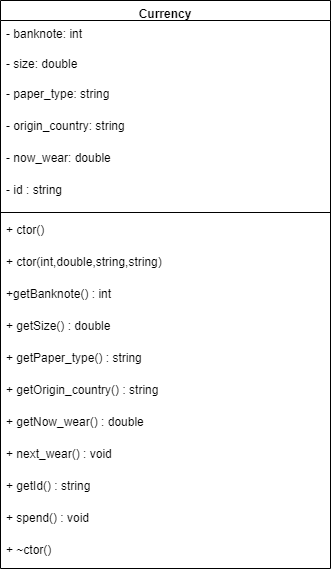

The diagram above was exported from draw.io. Its source (the exported page's mxGraphModel, read from the mxfile embedded in the PNG):
<mxGraphModel dx="1422" dy="794" grid="1" gridSize="10" guides="1" tooltips="1" connect="1" arrows="1" fold="1" page="1" pageScale="1" pageWidth="827" pageHeight="1169" math="0" shadow="0">
  <root>
    <mxCell id="WIyWlLk6GJQsqaUBKTNV-0" />
    <mxCell id="WIyWlLk6GJQsqaUBKTNV-1" parent="WIyWlLk6GJQsqaUBKTNV-0" />
    <mxCell id="Z-Gu_ssftmNgtQbndi4H-0" value="Currency" style="swimlane;fontStyle=1;align=center;verticalAlign=top;childLayout=stackLayout;horizontal=1;startSize=20;horizontalStack=0;resizeParent=1;resizeParentMax=0;resizeLast=0;collapsible=1;marginBottom=0;" vertex="1" parent="WIyWlLk6GJQsqaUBKTNV-1">
      <mxGeometry x="220" y="230" width="330" height="568" as="geometry" />
    </mxCell>
    <mxCell id="Z-Gu_ssftmNgtQbndi4H-1" value="- banknote: int" style="text;strokeColor=none;fillColor=none;align=left;verticalAlign=top;spacingLeft=4;spacingRight=4;overflow=hidden;rotatable=0;points=[[0,0.5],[1,0.5]];portConstraint=eastwest;" vertex="1" parent="Z-Gu_ssftmNgtQbndi4H-0">
      <mxGeometry y="20" width="330" height="30" as="geometry" />
    </mxCell>
    <mxCell id="Z-Gu_ssftmNgtQbndi4H-5" value="- size: double" style="text;strokeColor=none;fillColor=none;align=left;verticalAlign=top;spacingLeft=4;spacingRight=4;overflow=hidden;rotatable=0;points=[[0,0.5],[1,0.5]];portConstraint=eastwest;" vertex="1" parent="Z-Gu_ssftmNgtQbndi4H-0">
      <mxGeometry y="50" width="330" height="30" as="geometry" />
    </mxCell>
    <mxCell id="Z-Gu_ssftmNgtQbndi4H-7" value="- paper_type: string" style="text;strokeColor=none;fillColor=none;align=left;verticalAlign=top;spacingLeft=4;spacingRight=4;overflow=hidden;rotatable=0;points=[[0,0.5],[1,0.5]];portConstraint=eastwest;" vertex="1" parent="Z-Gu_ssftmNgtQbndi4H-0">
      <mxGeometry y="80" width="330" height="32" as="geometry" />
    </mxCell>
    <mxCell id="Z-Gu_ssftmNgtQbndi4H-6" value="- origin_country: string" style="text;strokeColor=none;fillColor=none;align=left;verticalAlign=top;spacingLeft=4;spacingRight=4;overflow=hidden;rotatable=0;points=[[0,0.5],[1,0.5]];portConstraint=eastwest;" vertex="1" parent="Z-Gu_ssftmNgtQbndi4H-0">
      <mxGeometry y="112" width="330" height="32" as="geometry" />
    </mxCell>
    <mxCell id="Z-Gu_ssftmNgtQbndi4H-15" value="- now_wear: double" style="text;strokeColor=none;fillColor=none;align=left;verticalAlign=top;spacingLeft=4;spacingRight=4;overflow=hidden;rotatable=0;points=[[0,0.5],[1,0.5]];portConstraint=eastwest;" vertex="1" parent="Z-Gu_ssftmNgtQbndi4H-0">
      <mxGeometry y="144" width="330" height="32" as="geometry" />
    </mxCell>
    <mxCell id="Z-Gu_ssftmNgtQbndi4H-18" value="- id : string" style="text;strokeColor=none;fillColor=none;align=left;verticalAlign=top;spacingLeft=4;spacingRight=4;overflow=hidden;rotatable=0;points=[[0,0.5],[1,0.5]];portConstraint=eastwest;" vertex="1" parent="Z-Gu_ssftmNgtQbndi4H-0">
      <mxGeometry y="176" width="330" height="32" as="geometry" />
    </mxCell>
    <mxCell id="Z-Gu_ssftmNgtQbndi4H-2" value="" style="line;strokeWidth=1;fillColor=none;align=left;verticalAlign=middle;spacingTop=-1;spacingLeft=3;spacingRight=3;rotatable=0;labelPosition=right;points=[];portConstraint=eastwest;" vertex="1" parent="Z-Gu_ssftmNgtQbndi4H-0">
      <mxGeometry y="208" width="330" height="8" as="geometry" />
    </mxCell>
    <mxCell id="Z-Gu_ssftmNgtQbndi4H-3" value="+ ctor()" style="text;strokeColor=none;fillColor=none;align=left;verticalAlign=top;spacingLeft=4;spacingRight=4;overflow=hidden;rotatable=0;points=[[0,0.5],[1,0.5]];portConstraint=eastwest;" vertex="1" parent="Z-Gu_ssftmNgtQbndi4H-0">
      <mxGeometry y="216" width="330" height="32" as="geometry" />
    </mxCell>
    <mxCell id="Z-Gu_ssftmNgtQbndi4H-8" value="+ ctor(int,double,string,string)" style="text;strokeColor=none;fillColor=none;align=left;verticalAlign=top;spacingLeft=4;spacingRight=4;overflow=hidden;rotatable=0;points=[[0,0.5],[1,0.5]];portConstraint=eastwest;" vertex="1" parent="Z-Gu_ssftmNgtQbndi4H-0">
      <mxGeometry y="248" width="330" height="32" as="geometry" />
    </mxCell>
    <mxCell id="Z-Gu_ssftmNgtQbndi4H-9" value="+getBanknote() : int" style="text;strokeColor=none;fillColor=none;align=left;verticalAlign=top;spacingLeft=4;spacingRight=4;overflow=hidden;rotatable=0;points=[[0,0.5],[1,0.5]];portConstraint=eastwest;" vertex="1" parent="Z-Gu_ssftmNgtQbndi4H-0">
      <mxGeometry y="280" width="330" height="32" as="geometry" />
    </mxCell>
    <mxCell id="Z-Gu_ssftmNgtQbndi4H-10" value="+ getSize() : double" style="text;strokeColor=none;fillColor=none;align=left;verticalAlign=top;spacingLeft=4;spacingRight=4;overflow=hidden;rotatable=0;points=[[0,0.5],[1,0.5]];portConstraint=eastwest;" vertex="1" parent="Z-Gu_ssftmNgtQbndi4H-0">
      <mxGeometry y="312" width="330" height="32" as="geometry" />
    </mxCell>
    <mxCell id="Z-Gu_ssftmNgtQbndi4H-11" value="+ getPaper_type() : string" style="text;strokeColor=none;fillColor=none;align=left;verticalAlign=top;spacingLeft=4;spacingRight=4;overflow=hidden;rotatable=0;points=[[0,0.5],[1,0.5]];portConstraint=eastwest;" vertex="1" parent="Z-Gu_ssftmNgtQbndi4H-0">
      <mxGeometry y="344" width="330" height="32" as="geometry" />
    </mxCell>
    <mxCell id="Z-Gu_ssftmNgtQbndi4H-12" value="+ getOrigin_country() : string" style="text;strokeColor=none;fillColor=none;align=left;verticalAlign=top;spacingLeft=4;spacingRight=4;overflow=hidden;rotatable=0;points=[[0,0.5],[1,0.5]];portConstraint=eastwest;" vertex="1" parent="Z-Gu_ssftmNgtQbndi4H-0">
      <mxGeometry y="376" width="330" height="32" as="geometry" />
    </mxCell>
    <mxCell id="Z-Gu_ssftmNgtQbndi4H-16" value="+ getNow_wear() : double" style="text;strokeColor=none;fillColor=none;align=left;verticalAlign=top;spacingLeft=4;spacingRight=4;overflow=hidden;rotatable=0;points=[[0,0.5],[1,0.5]];portConstraint=eastwest;" vertex="1" parent="Z-Gu_ssftmNgtQbndi4H-0">
      <mxGeometry y="408" width="330" height="32" as="geometry" />
    </mxCell>
    <mxCell id="Z-Gu_ssftmNgtQbndi4H-13" value="+ next_wear() : void" style="text;strokeColor=none;fillColor=none;align=left;verticalAlign=top;spacingLeft=4;spacingRight=4;overflow=hidden;rotatable=0;points=[[0,0.5],[1,0.5]];portConstraint=eastwest;" vertex="1" parent="Z-Gu_ssftmNgtQbndi4H-0">
      <mxGeometry y="440" width="330" height="32" as="geometry" />
    </mxCell>
    <mxCell id="Z-Gu_ssftmNgtQbndi4H-19" value="+ getId() : string" style="text;strokeColor=none;fillColor=none;align=left;verticalAlign=top;spacingLeft=4;spacingRight=4;overflow=hidden;rotatable=0;points=[[0,0.5],[1,0.5]];portConstraint=eastwest;" vertex="1" parent="Z-Gu_ssftmNgtQbndi4H-0">
      <mxGeometry y="472" width="330" height="32" as="geometry" />
    </mxCell>
    <mxCell id="Z-Gu_ssftmNgtQbndi4H-14" value="+ spend() : void" style="text;strokeColor=none;fillColor=none;align=left;verticalAlign=top;spacingLeft=4;spacingRight=4;overflow=hidden;rotatable=0;points=[[0,0.5],[1,0.5]];portConstraint=eastwest;" vertex="1" parent="Z-Gu_ssftmNgtQbndi4H-0">
      <mxGeometry y="504" width="330" height="32" as="geometry" />
    </mxCell>
    <mxCell id="Z-Gu_ssftmNgtQbndi4H-17" value="+ ~ctor()" style="text;strokeColor=none;fillColor=none;align=left;verticalAlign=top;spacingLeft=4;spacingRight=4;overflow=hidden;rotatable=0;points=[[0,0.5],[1,0.5]];portConstraint=eastwest;" vertex="1" parent="Z-Gu_ssftmNgtQbndi4H-0">
      <mxGeometry y="536" width="330" height="32" as="geometry" />
    </mxCell>
  </root>
</mxGraphModel>